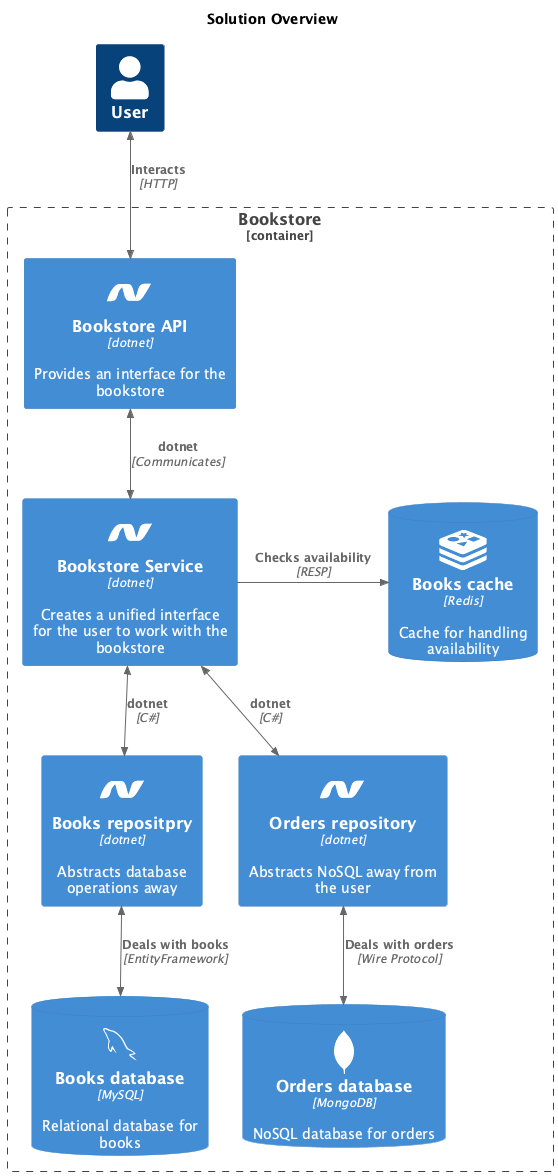

The diagram above was rendered by PlantUML. Its source (embedded in the PNG):
@startuml landscape
!include https://raw.githubusercontent.com/plantuml-stdlib/C4-PlantUML/master/C4_Container.puml

!$COLOR_A_5 = "#7f3b08"
!$COLOR_A_4 = "#b35806"
!$COLOR_A_3 = "#e08214"
!$COLOR_A_2 = "#fdb863"
!$COLOR_A_1 = "#fee0b6"
!$COLOR_NEUTRAL = "#f7f7f7"
!$COLOR_B_1 = "#d8daeb"
!$COLOR_B_2 = "#b2abd2"
!$COLOR_B_3 = "#8073ac"
!$COLOR_B_4 = "#542788"
!$COLOR_B_5 = "#2d004b"
!$COLOR_REL_LINE = "#8073ac"
!$COLOR_REL_TEXT = "#8073ac"


!$ICONURL = "https://raw.githubusercontent.com/tupadr3/plantuml-icon-font-sprites/v3.0.0/icons"
!include $ICONURL/common.puml
!include $ICONURL/devicons/mysql.puml
!include $ICONURL/devicons2/mongodb.puml
!include $ICONURL/devicons/dotnet.puml
!include $ICONURL/devicons2/redis.puml

title Solution Overview
Person(user, "User")

Container_Boundary(bookstore, "Bookstore"){
    Container(bookstoreapi, "Bookstore API", "dotnet", "Provides an interface for the bookstore", $sprite=dotnet)
    Container(bookstoreservice, "Bookstore Service", "dotnet", "Creates a unified interface for the user to work with the bookstore", $sprite=dotnet)
    Container(bookrepository, "Books repositpry", "dotnet", "Abstracts database operations away", $sprite=dotnet)
    ContainerDb(bookdatabase, "Books database", "MySQL", "Relational database for books", $sprite=mysql)
    Container(orderrepository, "Orders repository", "dotnet", "Abstracts NoSQL away from the user", $sprite=dotnet)
    ContainerDb(ordersdatabase, "Orders database", "MongoDB", "NoSQL database for orders", $sprite=mongodb)
    ContainerDb(bookscache, "Books cache", "Redis", "Cache for handling availability", $sprite=redis)
}

BiRel_D(user, bookstoreapi, "Interacts", "HTTP")
BiRel_D(bookstoreapi, bookstoreservice, "dotnet", "Communicates")
BiRel_D(bookstoreservice, bookrepository, "dotnet", "C#")
BiRel_D(bookrepository, bookdatabase,"Deals with books",  "EntityFramework")
BiRel_D(bookstoreservice, orderrepository, "dotnet", "C#")
BiRel_D(orderrepository, ordersdatabase, "Deals with orders", "Wire Protocol")
Rel_R(bookstoreservice, bookscache, "Checks availability", "RESP")

@enduml